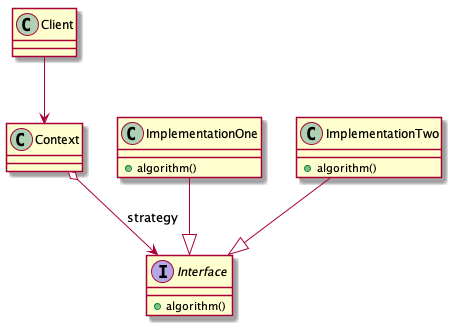

The diagram above was rendered by PlantUML. Its source (embedded in the PNG):
@startuml
class Client
class Context
interface Interface
class ImplementationOne
class ImplementationTwo

Client --> Context
Context o--> Interface : strategy
ImplementationOne --|> Interface
ImplementationTwo --|> Interface

Interface : +algorithm()
ImplementationOne : +algorithm()
ImplementationTwo : +algorithm()
@enduml